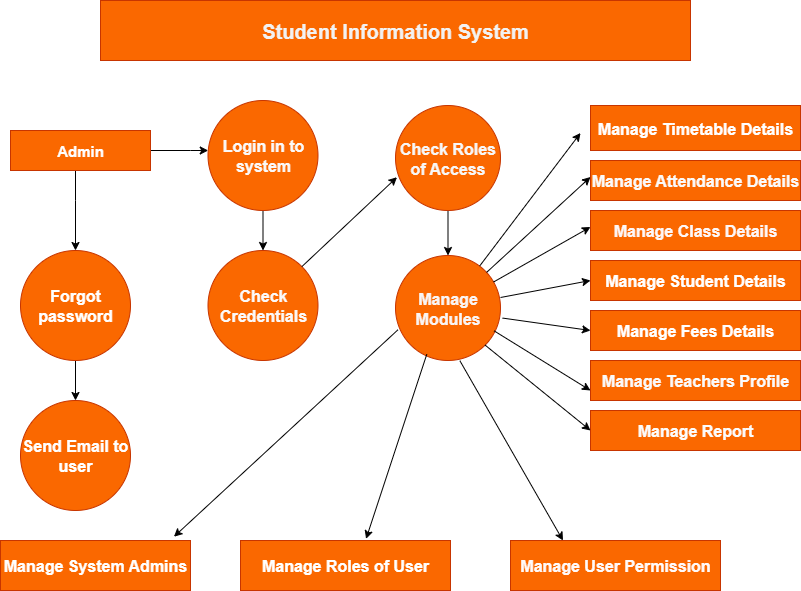

The diagram above was exported from draw.io. Its source (the exported page's mxGraphModel, read from the mxfile embedded in the PNG):
<mxGraphModel dx="1389" dy="749" grid="1" gridSize="10" guides="1" tooltips="1" connect="1" arrows="1" fold="1" page="1" pageScale="1" pageWidth="850" pageHeight="1100" math="0" shadow="0">
  <root>
    <mxCell id="0" />
    <mxCell id="1" parent="0" />
    <mxCell id="LhsDOVuTWGSl_FNWN_UY-1" value="&lt;b&gt;&lt;font style=&quot;font-size: 20px;&quot;&gt;Student Information System&lt;/font&gt;&lt;/b&gt;" style="rounded=0;whiteSpace=wrap;html=1;fillColor=#fa6800;strokeColor=#C73500;fontColor=light-dark(#f2f2f2, #ededed);" vertex="1" parent="1">
      <mxGeometry x="130" y="50" width="590" height="60" as="geometry" />
    </mxCell>
    <mxCell id="LhsDOVuTWGSl_FNWN_UY-27" value="" style="edgeStyle=orthogonalEdgeStyle;rounded=0;orthogonalLoop=1;jettySize=auto;html=1;" edge="1" parent="1" source="LhsDOVuTWGSl_FNWN_UY-3" target="LhsDOVuTWGSl_FNWN_UY-6">
      <mxGeometry relative="1" as="geometry">
        <Array as="points">
          <mxPoint x="220" y="200" />
          <mxPoint x="220" y="200" />
        </Array>
      </mxGeometry>
    </mxCell>
    <mxCell id="LhsDOVuTWGSl_FNWN_UY-28" value="" style="edgeStyle=orthogonalEdgeStyle;rounded=0;orthogonalLoop=1;jettySize=auto;html=1;" edge="1" parent="1" source="LhsDOVuTWGSl_FNWN_UY-3" target="LhsDOVuTWGSl_FNWN_UY-4">
      <mxGeometry relative="1" as="geometry">
        <Array as="points">
          <mxPoint x="105" y="250" />
          <mxPoint x="105" y="250" />
        </Array>
      </mxGeometry>
    </mxCell>
    <mxCell id="LhsDOVuTWGSl_FNWN_UY-3" value="&lt;b&gt;&lt;font&gt;Admin&lt;/font&gt;&lt;/b&gt;" style="rounded=0;whiteSpace=wrap;html=1;fillColor=#fa6800;fontColor=light-dark(#ffffff, #ededed);strokeColor=#C73500;fontSize=15;" vertex="1" parent="1">
      <mxGeometry x="40" y="180" width="140" height="40" as="geometry" />
    </mxCell>
    <mxCell id="LhsDOVuTWGSl_FNWN_UY-29" value="" style="edgeStyle=orthogonalEdgeStyle;rounded=0;orthogonalLoop=1;jettySize=auto;html=1;" edge="1" parent="1" source="LhsDOVuTWGSl_FNWN_UY-4" target="LhsDOVuTWGSl_FNWN_UY-5">
      <mxGeometry relative="1" as="geometry" />
    </mxCell>
    <mxCell id="LhsDOVuTWGSl_FNWN_UY-4" value="Forgot password" style="ellipse;whiteSpace=wrap;html=1;aspect=fixed;fillColor=#fa6800;fontColor=light-dark(#ffffff, #ededed);strokeColor=#C73500;fontStyle=1;fontSize=16;" vertex="1" parent="1">
      <mxGeometry x="50" y="300" width="110" height="110" as="geometry" />
    </mxCell>
    <mxCell id="LhsDOVuTWGSl_FNWN_UY-5" value="&lt;font style=&quot;font-size: 16px;&quot;&gt;&lt;b&gt;Send Email to user&lt;/b&gt;&lt;/font&gt;" style="ellipse;whiteSpace=wrap;html=1;aspect=fixed;fillColor=#fa6800;fontColor=#FFFFFF;strokeColor=#C73500;" vertex="1" parent="1">
      <mxGeometry x="50" y="450" width="110" height="110" as="geometry" />
    </mxCell>
    <mxCell id="LhsDOVuTWGSl_FNWN_UY-30" value="" style="edgeStyle=orthogonalEdgeStyle;rounded=0;orthogonalLoop=1;jettySize=auto;html=1;" edge="1" parent="1" source="LhsDOVuTWGSl_FNWN_UY-6" target="LhsDOVuTWGSl_FNWN_UY-7">
      <mxGeometry relative="1" as="geometry" />
    </mxCell>
    <mxCell id="LhsDOVuTWGSl_FNWN_UY-6" value="&lt;b&gt;&lt;font style=&quot;font-size: 16px; color: light-dark(rgb(250, 249, 249), rgb(237, 237, 237));&quot;&gt;Login in to system&lt;/font&gt;&lt;/b&gt;" style="ellipse;whiteSpace=wrap;html=1;aspect=fixed;fillColor=#fa6800;fontColor=light-dark(#ffffff, #ededed);strokeColor=#C73500;" vertex="1" parent="1">
      <mxGeometry x="237.5" y="150" width="110" height="110" as="geometry" />
    </mxCell>
    <mxCell id="LhsDOVuTWGSl_FNWN_UY-7" value="&lt;b&gt;&lt;font style=&quot;font-size: 16px; color: light-dark(rgb(251, 249, 249), rgb(237, 237, 237));&quot;&gt;Check Credentials&lt;/font&gt;&lt;/b&gt;" style="ellipse;whiteSpace=wrap;html=1;aspect=fixed;fillColor=#fa6800;fontColor=#000000;strokeColor=#C73500;" vertex="1" parent="1">
      <mxGeometry x="237.5" y="300" width="110" height="110" as="geometry" />
    </mxCell>
    <mxCell id="LhsDOVuTWGSl_FNWN_UY-31" value="" style="edgeStyle=orthogonalEdgeStyle;rounded=0;orthogonalLoop=1;jettySize=auto;html=1;" edge="1" parent="1" source="LhsDOVuTWGSl_FNWN_UY-8" target="LhsDOVuTWGSl_FNWN_UY-9">
      <mxGeometry relative="1" as="geometry" />
    </mxCell>
    <mxCell id="LhsDOVuTWGSl_FNWN_UY-8" value="&lt;b&gt;&lt;font style=&quot;font-size: 16px;&quot;&gt;Check Roles of Access&lt;/font&gt;&lt;/b&gt;" style="ellipse;whiteSpace=wrap;html=1;aspect=fixed;fillColor=#fa6800;fontColor=light-dark(#f7f7f7, #ededed);strokeColor=#C73500;" vertex="1" parent="1">
      <mxGeometry x="425" y="155" width="105" height="105" as="geometry" />
    </mxCell>
    <mxCell id="LhsDOVuTWGSl_FNWN_UY-9" value="&lt;b&gt;&lt;font style=&quot;font-size: 16px;&quot;&gt;Manage Modules&lt;/font&gt;&lt;/b&gt;" style="ellipse;whiteSpace=wrap;html=1;aspect=fixed;fillColor=#fa6800;fontColor=light-dark(#f9f5f5, #ededed);strokeColor=#C73500;" vertex="1" parent="1">
      <mxGeometry x="425" y="305" width="105" height="105" as="geometry" />
    </mxCell>
    <mxCell id="LhsDOVuTWGSl_FNWN_UY-10" value="Manage Timetable Details" style="rounded=0;whiteSpace=wrap;html=1;fillColor=#fa6800;fontColor=#FFFFFF;strokeColor=#C73500;fontSize=16;fontStyle=1" vertex="1" parent="1">
      <mxGeometry x="620" y="155" width="210" height="45" as="geometry" />
    </mxCell>
    <mxCell id="LhsDOVuTWGSl_FNWN_UY-11" value="&lt;span&gt;&lt;font style=&quot;color: light-dark(rgb(250, 250, 250), rgb(237, 237, 237));&quot;&gt;Manage Attendance Details&lt;/font&gt;&lt;/span&gt;" style="rounded=0;whiteSpace=wrap;html=1;fillColor=#fa6800;fontColor=#000000;strokeColor=#C73500;fontSize=16;fontStyle=1" vertex="1" parent="1">
      <mxGeometry x="620" y="210" width="210" height="40" as="geometry" />
    </mxCell>
    <mxCell id="LhsDOVuTWGSl_FNWN_UY-12" value="Manage Student Details" style="rounded=0;whiteSpace=wrap;html=1;fillColor=#fa6800;fontColor=light-dark(#ffffff, #ededed);strokeColor=#C73500;fontSize=16;fontStyle=1" vertex="1" parent="1">
      <mxGeometry x="620" y="310" width="210" height="40" as="geometry" />
    </mxCell>
    <mxCell id="LhsDOVuTWGSl_FNWN_UY-13" value="&lt;span&gt;&lt;font&gt;Manage Class Details&lt;/font&gt;&lt;/span&gt;" style="rounded=0;whiteSpace=wrap;html=1;fillColor=#fa6800;fontColor=light-dark(#fdf7f7, #ededed);strokeColor=#C73500;fontSize=16;fontStyle=1" vertex="1" parent="1">
      <mxGeometry x="620" y="260" width="210" height="40" as="geometry" />
    </mxCell>
    <mxCell id="LhsDOVuTWGSl_FNWN_UY-19" value="Manage Fees Details" style="rounded=0;whiteSpace=wrap;html=1;fontStyle=1;fontSize=16;fillColor=#fa6800;fontColor=#FFFFFF;strokeColor=#C73500;" vertex="1" parent="1">
      <mxGeometry x="620" y="360" width="210" height="40" as="geometry" />
    </mxCell>
    <mxCell id="LhsDOVuTWGSl_FNWN_UY-20" value="&lt;b&gt;&lt;font style=&quot;font-size: 16px; color: light-dark(rgb(250, 250, 250), rgb(237, 237, 237));&quot;&gt;Manage Teachers Profile&lt;/font&gt;&lt;/b&gt;" style="rounded=0;whiteSpace=wrap;html=1;fillColor=#fa6800;fontColor=#000000;strokeColor=#C73500;" vertex="1" parent="1">
      <mxGeometry x="620" y="410" width="210" height="40" as="geometry" />
    </mxCell>
    <mxCell id="LhsDOVuTWGSl_FNWN_UY-21" value="&lt;b&gt;&lt;font style=&quot;font-size: 16px; color: light-dark(rgb(252, 252, 252), rgb(237, 237, 237));&quot;&gt;Manage Report&lt;/font&gt;&lt;/b&gt;" style="rounded=0;whiteSpace=wrap;html=1;fillColor=#fa6800;fontColor=#000000;strokeColor=#C73500;" vertex="1" parent="1">
      <mxGeometry x="620" y="460" width="210" height="40" as="geometry" />
    </mxCell>
    <mxCell id="LhsDOVuTWGSl_FNWN_UY-22" value="Manage System Admins" style="rounded=0;whiteSpace=wrap;html=1;fillColor=#fa6800;fontColor=#FFFFFF;strokeColor=#C73500;fontSize=16;fontStyle=1" vertex="1" parent="1">
      <mxGeometry x="30" y="590" width="190" height="50" as="geometry" />
    </mxCell>
    <mxCell id="LhsDOVuTWGSl_FNWN_UY-24" value="Manage Roles of User" style="rounded=0;whiteSpace=wrap;html=1;fillColor=#fa6800;fontColor=#FFFFFF;strokeColor=#C73500;fontStyle=1;fontSize=16;" vertex="1" parent="1">
      <mxGeometry x="270" y="590" width="210" height="50" as="geometry" />
    </mxCell>
    <mxCell id="LhsDOVuTWGSl_FNWN_UY-25" value="Manage User Permission" style="rounded=0;whiteSpace=wrap;html=1;fillColor=#fa6800;fontColor=light-dark(#fffafa, #ededed);strokeColor=#C73500;fontStyle=1;fontSize=16;" vertex="1" parent="1">
      <mxGeometry x="540" y="590" width="210" height="50" as="geometry" />
    </mxCell>
    <mxCell id="LhsDOVuTWGSl_FNWN_UY-34" value="" style="endArrow=classic;html=1;rounded=0;" edge="1" parent="1" source="LhsDOVuTWGSl_FNWN_UY-9">
      <mxGeometry width="50" height="50" relative="1" as="geometry">
        <mxPoint x="560" y="232.5" as="sourcePoint" />
        <mxPoint x="610" y="182.5" as="targetPoint" />
      </mxGeometry>
    </mxCell>
    <mxCell id="LhsDOVuTWGSl_FNWN_UY-35" value="" style="endArrow=classic;html=1;rounded=0;" edge="1" parent="1" source="LhsDOVuTWGSl_FNWN_UY-9">
      <mxGeometry width="50" height="50" relative="1" as="geometry">
        <mxPoint x="519" y="360" as="sourcePoint" />
        <mxPoint x="620" y="226.5" as="targetPoint" />
      </mxGeometry>
    </mxCell>
    <mxCell id="LhsDOVuTWGSl_FNWN_UY-36" value="" style="endArrow=classic;html=1;rounded=0;" edge="1" parent="1" source="LhsDOVuTWGSl_FNWN_UY-9">
      <mxGeometry width="50" height="50" relative="1" as="geometry">
        <mxPoint x="519" y="410" as="sourcePoint" />
        <mxPoint x="620" y="276.5" as="targetPoint" />
      </mxGeometry>
    </mxCell>
    <mxCell id="LhsDOVuTWGSl_FNWN_UY-37" value="" style="endArrow=classic;html=1;rounded=0;entryX=0;entryY=0.5;entryDx=0;entryDy=0;" edge="1" parent="1" target="LhsDOVuTWGSl_FNWN_UY-12">
      <mxGeometry width="50" height="50" relative="1" as="geometry">
        <mxPoint x="530" y="347" as="sourcePoint" />
        <mxPoint x="651" y="390" as="targetPoint" />
      </mxGeometry>
    </mxCell>
    <mxCell id="LhsDOVuTWGSl_FNWN_UY-38" value="" style="endArrow=classic;html=1;rounded=0;exitX=1.02;exitY=0.596;exitDx=0;exitDy=0;exitPerimeter=0;entryX=0;entryY=0.5;entryDx=0;entryDy=0;" edge="1" parent="1" source="LhsDOVuTWGSl_FNWN_UY-9" target="LhsDOVuTWGSl_FNWN_UY-19">
      <mxGeometry width="50" height="50" relative="1" as="geometry">
        <mxPoint x="550" y="513.5" as="sourcePoint" />
        <mxPoint x="651" y="380" as="targetPoint" />
      </mxGeometry>
    </mxCell>
    <mxCell id="LhsDOVuTWGSl_FNWN_UY-39" value="" style="endArrow=classic;html=1;rounded=0;exitX=0.938;exitY=0.717;exitDx=0;exitDy=0;exitPerimeter=0;entryX=0;entryY=0.75;entryDx=0;entryDy=0;" edge="1" parent="1" source="LhsDOVuTWGSl_FNWN_UY-9" target="LhsDOVuTWGSl_FNWN_UY-20">
      <mxGeometry width="50" height="50" relative="1" as="geometry">
        <mxPoint x="500" y="563.5" as="sourcePoint" />
        <mxPoint x="601" y="430" as="targetPoint" />
      </mxGeometry>
    </mxCell>
    <mxCell id="LhsDOVuTWGSl_FNWN_UY-40" value="" style="endArrow=classic;html=1;rounded=0;exitX=1;exitY=1;exitDx=0;exitDy=0;entryX=0;entryY=0.5;entryDx=0;entryDy=0;" edge="1" parent="1" source="LhsDOVuTWGSl_FNWN_UY-9" target="LhsDOVuTWGSl_FNWN_UY-21">
      <mxGeometry width="50" height="50" relative="1" as="geometry">
        <mxPoint x="480" y="613.5" as="sourcePoint" />
        <mxPoint x="581" y="480" as="targetPoint" />
      </mxGeometry>
    </mxCell>
    <mxCell id="LhsDOVuTWGSl_FNWN_UY-41" value="" style="endArrow=classic;html=1;rounded=0;exitX=0.613;exitY=1.002;exitDx=0;exitDy=0;exitPerimeter=0;entryX=0.25;entryY=0;entryDx=0;entryDy=0;" edge="1" parent="1" source="LhsDOVuTWGSl_FNWN_UY-9" target="LhsDOVuTWGSl_FNWN_UY-25">
      <mxGeometry width="50" height="50" relative="1" as="geometry">
        <mxPoint x="460" y="573.5" as="sourcePoint" />
        <mxPoint x="561" y="440" as="targetPoint" />
      </mxGeometry>
    </mxCell>
    <mxCell id="LhsDOVuTWGSl_FNWN_UY-42" value="" style="endArrow=classic;html=1;rounded=0;entryX=0.598;entryY=-0.033;entryDx=0;entryDy=0;entryPerimeter=0;exitX=0.298;exitY=0.941;exitDx=0;exitDy=0;exitPerimeter=0;" edge="1" parent="1" source="LhsDOVuTWGSl_FNWN_UY-9" target="LhsDOVuTWGSl_FNWN_UY-24">
      <mxGeometry width="50" height="50" relative="1" as="geometry">
        <mxPoint x="455" y="410" as="sourcePoint" />
        <mxPoint x="551" y="430" as="targetPoint" />
      </mxGeometry>
    </mxCell>
    <mxCell id="LhsDOVuTWGSl_FNWN_UY-43" value="" style="endArrow=classic;html=1;rounded=0;exitX=0.024;exitY=0.707;exitDx=0;exitDy=0;exitPerimeter=0;entryX=0.913;entryY=-0.076;entryDx=0;entryDy=0;entryPerimeter=0;" edge="1" parent="1" source="LhsDOVuTWGSl_FNWN_UY-9" target="LhsDOVuTWGSl_FNWN_UY-22">
      <mxGeometry width="50" height="50" relative="1" as="geometry">
        <mxPoint x="350" y="593.5" as="sourcePoint" />
        <mxPoint x="451" y="460" as="targetPoint" />
      </mxGeometry>
    </mxCell>
    <mxCell id="LhsDOVuTWGSl_FNWN_UY-44" value="" style="endArrow=classic;html=1;rounded=0;exitX=1;exitY=0;exitDx=0;exitDy=0;entryX=0.014;entryY=0.683;entryDx=0;entryDy=0;entryPerimeter=0;" edge="1" parent="1" source="LhsDOVuTWGSl_FNWN_UY-7" target="LhsDOVuTWGSl_FNWN_UY-8">
      <mxGeometry width="50" height="50" relative="1" as="geometry">
        <mxPoint x="330" y="333.5" as="sourcePoint" />
        <mxPoint x="431" y="200" as="targetPoint" />
      </mxGeometry>
    </mxCell>
  </root>
</mxGraphModel>